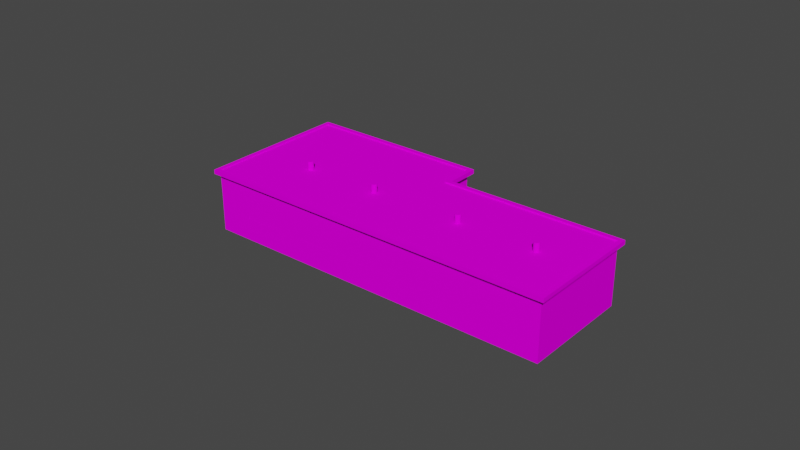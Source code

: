 # Source: object.blend  (saved by Blender 2.82.7; exported with 4.5.12 LTS)
import bpy
from mathutils import Matrix  # noqa: F401  (used for matrix-valued properties, if any)

bpy.ops.wm.read_factory_settings(use_empty=True)
scene = bpy.context.scene
scene.name = 'Scene'

# ---- collections
col_collection = bpy.data.collections.new('Collection'); scene.collection.children.link(col_collection)

# ---- images (referenced by path relative to the original .blend; pixels are not part of the script)
import os
ASSET_DIR = os.environ.get("B2B_ASSET_DIR", "")  # directory of the original .blend (textures are referenced by path, not embedded)
HERE = os.path.dirname(os.path.abspath(__file__))  # packed textures are extracted next to this script under _unpacked/

def load_image(name, relpath, width, height, colorspace="sRGB"):
    """Load a texture the original file referenced (path relative to the .blend, or extracted next to this script)."""
    p = next((c for c in (os.path.join(HERE, relpath), os.path.join(ASSET_DIR, relpath)) if relpath and os.path.exists(c)), "")
    if p:
        img = bpy.data.images.load(p, check_existing=True)
        img.name = name
    else:  # same state as the original file: an image datablock whose file is absent (Cycles renders it pink)
        img = bpy.data.images.new(name, width, height)
        img.source = "FILE"
        img.filepath = "//" + (relpath or name)
    img.colorspace_settings.name = colorspace
    return img
img_maintenance_dds = load_image('Maintenance.dds', 'Maintenance.dds', 1024, 1024, 'sRGB')

# ---- materials (node trees are filled in below, after node groups)
mat_default_005 = bpy.data.materials.new('Default.005')
mat_default_005.use_transparent_shadow = False
mat_default_005.diffuse_color = (1.0, 1.0, 1.0, 1.0)
mat_default_005.roughness = 0.0
mat_default_005.specular_intensity = 0.0

# ---- node groups
ng_auto_smooth = bpy.data.node_groups.new('Auto Smooth', 'GeometryNodeTree')
_s = ng_auto_smooth.interface.new_socket(name='Geometry', in_out='OUTPUT', socket_type='NodeSocketGeometry')
_s = ng_auto_smooth.interface.new_socket(name='Geometry', in_out='INPUT', socket_type='NodeSocketGeometry')
_s = ng_auto_smooth.interface.new_socket(name='Angle', in_out='INPUT', socket_type='NodeSocketFloat')
_s.subtype = 'ANGLE'
_s.min_value = 0.0
_s.max_value = 3.142
ng_auto_smooth.is_modifier = True
_N = ng_auto_smooth.nodes; _L = ng_auto_smooth.links
n0 = _N.new('NodeGroupOutput'); n0.name = 'Group Output'; n0.location = (480, -100)
n1 = _N.new('NodeGroupInput'); n1.name = 'Group Input'; n1.location = (-420, -300)
n2 = _N.new('NodeGroupInput'); n2.name = 'Group Input.001'; n2.location = (-60, -100)
n3 = _N.new('GeometryNodeSetShadeSmooth'); n3.name = 'Set Shade Smooth'; n3.location = (120, -100)
n3.domain = 'EDGE'
n4 = _N.new('GeometryNodeSetShadeSmooth'); n4.name = 'Set Shade Smooth.001'; n4.location = (300, -100)
n5 = _N.new('GeometryNodeInputMeshEdgeAngle'); n5.name = 'Edge Angle'; n5.location = (-420, -220)
n6 = _N.new('GeometryNodeInputEdgeSmooth'); n6.name = 'Is Edge Smooth'; n6.location = (-60, -160)
n7 = _N.new('GeometryNodeInputShadeSmooth'); n7.name = 'Is Face Smooth'; n7.location = (-240, -340)
n8 = _N.new('FunctionNodeBooleanMath'); n8.name = 'Boolean Math'; n8.location = (-60, -220)
n9 = _N.new('FunctionNodeCompare'); n9.name = 'Compare'; n9.location = (-240, -180)
n9.operation = 'LESS_EQUAL'
_L.new(n5.outputs[0], n9.inputs[0])
_L.new(n4.outputs[0], n0.inputs[0])
_L.new(n1.outputs[1], n9.inputs[1])
_L.new(n9.outputs[0], n8.inputs[0])
_L.new(n7.outputs[0], n8.inputs[1])
_L.new(n2.outputs[0], n3.inputs[0])
_L.new(n6.outputs[0], n3.inputs[1])
_L.new(n3.outputs[0], n4.inputs[0])
_L.new(n8.outputs[0], n3.inputs[2])
n0.is_active_output = True

# ---- material node trees
mat_default_005.use_nodes = True; mat_default_005.node_tree.nodes.clear()
_N = mat_default_005.node_tree.nodes; _L = mat_default_005.node_tree.links
n0 = _N.new('ShaderNodeOutputMaterial'); n0.name = 'Material Output'; n0.location = (300, 300)
n1 = _N.new('ShaderNodeBsdfPrincipled'); n1.name = 'Principled BSDF'; n1.location = (10, 300)
n1.distribution = 'GGX'
n1.subsurface_method = 'BURLEY'
n1.inputs[3].default_value = 1.45
n1.inputs[13].default_value = 0.0
n1.inputs[27].default_value = (0.0, 0.0, 0.0, 1.0)
n1.inputs[28].default_value = 1.0
n2 = _N.new('ShaderNodeTexImage'); n2.name = 'Image Texture'; n2.location = (0, 0)
n2.image = img_maintenance_dds
_L.new(n1.outputs[0], n0.inputs[0])
_L.new(n2.outputs[0], n1.inputs[0])
n0.is_active_output = True

# ---- world
world_world = bpy.data.worlds.new('World'); scene.world = world_world
world_world.use_nodes = True; world_world.node_tree.nodes.clear()
_N = world_world.node_tree.nodes; _L = world_world.node_tree.links
n0 = _N.new('ShaderNodeOutputWorld'); n0.name = 'World Output'; n0.location = (300, 300)
n1 = _N.new('ShaderNodeBackground'); n1.name = 'Background'; n1.location = (10, 300)
n1.inputs[0].default_value = (0.05088, 0.05088, 0.05088, 1.0)
_L.new(n1.outputs[0], n0.inputs[0])
n0.is_active_output = True
world_world.color = (0.05088, 0.05088, 0.05088)
world_world.use_sun_shadow = False
world_world.sun_shadow_jitter_overblur = 0.0

# ---- meshes
me_poly_os_0_000000 = bpy.data.meshes.new('poly_os=0.000000')
me_poly_os_0_000000.from_pydata([(16.45, -1.458, -13.42), (20.78, 0.1667, -9.639), (22.1, 0.1667, -6.396), (22.1, -1.458, -6.396), (-4.079, -1.458, 9.603), (-8.925, 0.1667, 11.57), (-16.58, 0.1667, 12.67), (-16.58, -1.458, 12.67), (-22.53, -1.458, -1.99), (-21.71, 0.1667, 0.0299), (-17.87, -1.458, 9.502), (-22.53, 0.1667, -1.99), (-22.41, -3.083, -1.693), (-20.97, 0.1667, 1.874), (-17.87, 0.1667, 9.502), (-20.97, -1.458, 1.874), (-19.67, -1.458, 5.071), (-19.67, 0.1667, 5.071), (-2.707, -1.458, -10.04), (-1.172, -1.458, -6.261), (13.61, -1.458, -12.27), (13.61, 0.1667, -12.27), (18.85, -1.458, -14.39), (20.78, -1.458, -9.639), (18.85, -3.681, -14.39), (23.23, -1.458, -3.623), (19.57, -1.458, -12.63), (19.57, 0.1667, -12.63), (-8.925, -1.458, 11.57), (-15.88, -1.458, 14.4), (-6.919, -1.458, 10.76), (-11.85, -1.458, 12.76), (-4.079, 0.1667, 9.603), (23.97, -1.458, -1.79), (-22.41, 0.1667, -1.693), (-22.07, 0.1667, -1.833), (-21.37, 0.1667, -0.1094), (-21.37, -3.083, -0.1094), (-22.07, -3.083, -1.833), (-22.08, -3.083, 0.1774), (-22.48, -3.293, 0.342), (-23.18, -3.293, -1.381), (-22.78, -3.083, -1.546), (-22.87, -3.493, 0.4988), (-23.18, -3.493, -1.381), (-22.48, -3.493, 0.342), (-23.57, -3.683, -1.224), (-23.24, -3.683, 0.6477), (-22.87, -3.683, 0.4988), (-23.58, -3.863, 0.7887), (-23.24, -3.863, 0.6477), (-23.94, -3.683, -1.076), (-23.58, -4.053, 0.7887), (-24.65, -4.053, -0.7857), (-24.28, -3.863, -0.9346), (-23.95, -4.225, 0.9376), (-24.65, -4.225, -0.7857), (-22.53, -3.681, -1.99), (-22.41, -3.681, -1.694), (-22.78, -3.293, -1.546), (-24.28, -4.053, -0.9346), (-23.57, -3.493, -1.224), (-23.94, -3.863, -1.076), (-16.16, 3.335, 15.07), (-15.93, 3.335, 14.42), (-15.88, -3.681, 14.4), (-21.71, -4.225, 0.0299), (-2.707, -3.681, -10.04), (-22.53, -4.225, -1.99), (-2.707, -4.225, -10.04), (-1.172, -4.225, -6.261), (-1.172, -3.681, -6.261), (18.85, -4.225, -14.39), (23.97, -4.225, -1.79), (23.97, -3.681, -1.79), (-15.88, -4.225, 14.4), (-23.95, -4.053, 0.9376), (-22.08, -3.293, 0.1774), (-21.71, -3.69, 0.0299), (-21.71, -3.083, 0.0299), (-11.15, 4.195, 5.407), (-11.53, 4.195, 5.624), (-11.7, 4.195, 5.551), (-11.7, 3.185, 5.551), (-11.81, 4.195, 5.402), (-11.81, 3.185, 5.402), (-11.84, 3.185, 5.217), (-11.76, 3.185, 5.046), (-11.62, 3.185, 4.933), (-11.43, 4.195, 4.91), (-11.43, 3.185, 4.91), (-11.26, 4.195, 4.983), (-11.26, 3.185, 4.983), (-11.15, 4.195, 5.131), (-11.15, 3.185, 5.131), (-11.34, 4.195, 5.6), (-11.62, 4.195, 4.933), (-11.76, 4.195, 5.046), (-11.84, 4.195, 5.217), (-2.398, 4.205, 1.853), (-2.595, 3.185, 2.047), (-2.87, 3.185, 2.045), (-3.017, 4.205, 1.93), (-3.087, 3.185, 1.758), (-3.087, 4.205, 1.664), (-2.947, 3.185, 1.426), (-2.775, 3.185, 1.356), (-2.775, 4.205, 1.356), (-2.59, 4.205, 1.382), (-2.443, 4.205, 1.496), (-2.373, 4.205, 1.669), (-2.947, 4.205, 1.426), (-2.595, 4.205, 2.047), (-2.87, 4.205, 2.045), (8.105, 3.185, -2.497), (7.888, 4.195, -2.219), (7.888, 3.185, -2.219), (7.708, 4.195, -2.197), (7.619, 3.185, -2.221), (7.475, 3.185, -2.333), (7.54, 4.195, -2.268), (7.43, 4.195, -2.413), (7.407, 4.195, -2.594), (7.432, 3.185, -2.683), (7.544, 4.195, -2.826), (7.712, 4.195, -2.895), (7.972, 4.195, -2.823), (8.082, 4.195, -2.678), (8.08, 4.195, -2.409), (16.97, 4.225, -6.021), (16.86, 4.225, -5.878), (16.51, 4.225, -5.835), (16.37, 4.225, -5.946), (16.3, 4.225, -6.114), (16.33, 4.225, -6.293), (16.33, 3.185, -6.293), (16.52, 4.225, -6.481), (16.97, 4.225, -6.289), (16.86, 4.225, -6.433), (16.7, 4.225, -6.504), (16.69, 4.225, -5.81), (18.85, 2.825, -14.39), (-1.172, 2.825, -6.261), (23.97, 2.825, -1.79), (-22.53, 2.825, -1.99), (-2.509, 3.185, 1.429), (-3.062, 3.185, 1.573), (16.44, 3.185, -6.436), (8.082, 3.185, -2.678), (7.972, 3.185, -2.823), (16.99, 3.185, -6.109), (16.86, 3.185, -5.878), (16.69, 3.185, -5.81), (16.3, 3.185, -6.114), (16.37, 3.185, -5.946), (16.51, 3.185, -5.835), (8.034, 3.185, -2.329), (7.407, 3.185, -2.502), (-2.373, 3.185, 1.763), (-2.446, 3.185, 1.934), (-11.15, 3.185, 5.407), (-11.34, 3.185, 5.6), (23.97, 3.185, -1.79), (-15.93, 3.185, 14.42), (-2.397, 3.185, 1.578), (16.97, 3.185, -6.289), (16.78, 3.185, -6.48), (16.6, 3.185, -6.504), (7.804, 3.185, -2.894), (7.623, 3.185, -2.872), (-3.017, 3.185, 1.93), (-11.53, 3.185, 5.624), (-22.59, 3.335, -1.968), (-22.53, 3.185, -1.99), (18.85, 3.185, -14.39), (23.97, 3.335, -1.79), (-1.172, 3.335, -6.261), (18.85, 3.335, -14.39), (-1.172, 3.185, -6.261), (-2.707, 3.185, -10.04), (-23.21, 2.825, -2.276), (-23.21, 3.335, -2.276), (19.14, 3.335, -15.07), (-0.8856, 3.335, -6.938), (19.14, 2.825, -15.07), (-0.8856, 2.825, -6.938), (24.65, 2.825, -1.504), (24.65, 3.335, -1.504), (-2.707, 3.335, -10.04), (-2.421, 3.335, -10.72), (-15.93, 2.825, 14.42), (-16.16, 2.825, 15.07), (-2.421, 2.825, -10.72), (-20.83, 2.825, 2.354), (-2.707, 2.825, -10.04), (-6.919, 0.1667, 10.76), (23.97, 0.1667, -1.79), (-15.88, 0.1667, 14.4), (-11.85, 0.1667, 12.76), (18.85, 0.1667, -14.39), (23.23, 0.1667, -3.623), (16.45, 0.1667, -13.42), (-2.707, 0.1667, -10.04), (-1.172, 0.1667, -6.261), (-22.41, -4.225, -1.694)], [], [(202, 18, 67, 57, 8, 11, 144, 194), (21, 20, 19, 203, 142, 141, 199, 22, 0, 201), (29, 31, 198, 5, 28, 30, 195, 32, 4, 33, 196, 143, 190, 197), (20, 21, 201, 0), (23, 26, 27, 1), (2, 3, 23, 1, 27, 26, 22, 199, 141, 143, 196, 33, 25, 200), (25, 3, 2, 200), (4, 32, 195, 30), (28, 5, 198, 31), (9, 79, 78), (15, 9, 78, 65, 29, 197, 6, 7, 10, 16), (6, 14, 10, 7), (18, 202, 194, 142, 203, 19, 71, 67), (22, 24, 71, 19), (0, 22, 20), (20, 22, 19), (22, 26, 23, 3, 25, 33, 74, 24), (28, 31, 30), (30, 31, 4), (31, 29, 4), (4, 29, 33), (34, 35, 36, 9), (79, 9, 36, 37), (79, 37, 38, 12), (42, 39, 79, 12), (39, 42, 59, 77), (40, 41, 44, 45), (54, 49, 50, 62), (43, 61, 46, 48), (47, 51, 62, 50), (49, 54, 60, 52), (55, 76, 53, 56), (42, 12, 58, 204, 56, 53, 60, 54, 62, 51, 46, 61, 44, 41, 59), (38, 37, 36, 35), (55, 66, 78, 79, 39, 77, 40, 45, 43, 48, 47, 50, 49, 52, 76), (190, 143, 186, 191), (64, 163, 173, 172), (179, 188, 172, 173), (73, 74, 65, 75), (69, 68, 57, 67), (71, 70, 69, 67), (70, 71, 24, 72), (73, 72, 24, 74), (81, 171, 161, 95), (171, 81, 82, 83), (162, 174, 178, 179, 173, 163), (102, 104, 103, 170), (151, 130, 140, 152), (133, 134, 135, 153), (182, 183, 177, 175, 187), (41, 40, 77, 59), (98, 97, 87, 86), (164, 145, 108, 109), (109, 110, 158, 164), (159, 158, 110, 99), (160, 80, 95, 161), (104, 111, 105, 146), (146, 103, 104), (106, 107, 108, 145), (112, 100, 159, 99), (114, 148, 127, 128), (105, 111, 107, 106), (111, 104, 102, 113, 112, 99, 110, 109, 108, 107), (115, 116, 156, 128), (156, 114, 128), (116, 115, 117, 118), (118, 117, 120, 119), (157, 119, 120, 121), (123, 157, 121, 122), (123, 122, 124, 169), (125, 168, 169, 124), (126, 149, 168, 125), (136, 147, 135, 134), (148, 149, 126, 127), (124, 122, 121, 120, 117, 115, 128, 127, 126, 125), (151, 150, 129, 130), (163, 64, 175, 162), (101, 113, 102, 170), (155, 131, 132, 154), (132, 133, 153, 154), (139, 167, 147, 136), (138, 166, 167, 139), (138, 137, 165, 166), (150, 165, 137, 129), (88, 96, 89, 90), (134, 133, 132, 131, 140, 130, 129, 137, 138, 139, 136), (87, 97, 96, 88), (174, 177, 176, 178), (90, 89, 91, 92), (100, 112, 113, 101), (61, 43, 45, 44), (84, 98, 86, 85), (188, 176, 177, 183, 189, 181, 63, 187, 175, 64, 172), (94, 92, 91, 93), (82, 84, 85, 83), (152, 140, 131, 155), (89, 96, 97, 98, 84, 82, 81, 95, 80, 93, 91), (160, 94, 93, 80), (53, 76, 52, 60), (176, 188, 179, 178), (175, 177, 174, 162), (63, 181, 180, 191), (180, 192, 194, 144), (185, 184, 141, 142), (185, 183, 182, 184), (184, 186, 143, 141), (51, 47, 48, 46), (186, 187, 63, 191), (186, 184, 182, 187), (192, 185, 142, 194), (185, 192, 189, 183), (180, 181, 189, 192), (180, 144, 193, 190, 191), (29, 65, 74, 33), (68, 69, 204), (65, 78, 66, 75), (17, 13, 15, 16), (11, 8, 57, 68, 204, 58, 12, 34, 9, 15, 13, 17, 16, 10, 14, 6, 197, 190, 193, 144), (38, 35, 34, 12)])
me_poly_os_0_000000.polygons.foreach_set('use_smooth', [True] * 119)
_uv = me_poly_os_0_000000.uv_layers.new(name='UVMap')
_uv.uv.foreach_set('vector', [-0.3022, 0.7948, -0.3022, 0.6781, -0.3022, 0.5185, 1.234, 0.5185, 1.234, 0.6781, 1.234, 0.7948, 1.234, 0.9857, -0.3022, 0.9857, 0.1338, 0.7905, 0.1338, 0.6758, 1.26, 0.6758, 1.26, 0.7905, 1.26, 0.9781, -0.2653, 0.9781, -0.2653, 0.7905, -0.2653, 0.6758, -0.08227, 0.6758, -0.08227, 0.7905, -1.024, 0.6745, -0.7118, 0.6745, -0.7118, 0.7912, -0.4848, 0.7912, -0.4848, 0.6745, -0.3294, 0.6745, -0.3294, 0.7912, -0.1093, 0.7912, -0.1093, 0.6745, 2.065, 0.6745, 2.065, 0.7912, 2.065, 0.9821, -1.028, 0.9821, -1.024, 0.7912, 0.2779, 0.4312, 0.2779, 0.4723, 0.2005, 0.4723, 0.2005, 0.4312, 0.1963, 0.4315, 0.2794, 0.4315, 0.2794, 0.4734, 0.1963, 0.4734, 0.3654, 0.7972, 0.3654, 0.6777, 0.6227, 0.6777, 0.6227, 0.7972, 0.8598, 0.7972, 0.8598, 0.6777, 1.0, 0.6777, 1.0, 0.7972, 1.0, 0.9926, -4.667e-05, 0.9926, -4.667e-05, 0.7972, -4.664e-05, 0.6777, 0.1454, 0.6777, 0.1454, 0.7972, 0.1966, 0.4287, 0.28, 0.4289, 0.2799, 0.4741, 0.1965, 0.474, 0.2799, 0.4281, 0.2799, 0.4728, 0.1955, 0.4728, 0.1955, 0.4281, 0.2806, 0.4293, 0.2806, 0.4741, 0.1934, 0.4741, 0.1934, 0.4293, 0.1864, 0.8137, 0.1864, 0.5896, 0.1864, 0.5478, 0.3236, 0.7016, 0.1864, 0.8137, 0.1864, 0.5478, 1.255, 0.5484, 1.255, 0.7016, 1.255, 0.8137, 1.127, 0.8137, 1.127, 0.7016, 0.8913, 0.7016, 0.5615, 0.7016, 0.2804, 0.4728, 0.1946, 0.4721, 0.1949, 0.4313, 0.2808, 0.432, 0.7257, 0.673, 0.7257, 0.7881, 0.7257, 0.9766, 0.4365, 0.9766, 0.4365, 0.7881, 0.4365, 0.673, 0.4365, 0.5154, 0.7257, 0.5154, -0.2653, 0.6758, -0.2653, 0.519, 1.26, 0.519, 1.26, 0.6758, 1.109, 0.7089, 0.9392, 0.7089, 1.309, 0.7089, 1.309, 0.7089, 0.9392, 0.7089, 2.353, 0.7089, 1.0, 0.6777, 0.8598, 0.6777, 0.6227, 0.6777, 0.3654, 0.6777, 0.1454, 0.6777, -4.664e-05, 0.6777, -4.67e-05, 0.5144, 1.0, 0.5144, 0.9928, 0.6881, 0.7819, 0.6881, 1.137, 0.6881, 1.137, 0.6881, 0.7819, 0.6881, 1.342, 0.6881, 0.7819, 0.6881, 0.4921, 0.6881, 1.342, 0.6881, 1.342, 0.6881, 0.4921, 0.6881, 3.361, 0.6881, 0.0941, 0.4088, 0.0861, 0.412, 0.0697, 0.3717, 0.0777, 0.3685, 0.7735, 0.6282, 0.7735, 0.8412, 0.7493, 0.8412, 0.7493, 0.6282, 0.0787, 0.3685, 0.0867, 0.3717, 0.0704, 0.412, 0.0641, 0.4095, 0.7591, 0.2427, 0.8291, 0.0703, 0.8654, 0.0851, 0.7954, 0.2574, 0.2424, 0.1591, 0.0564, 0.1591, 0.0564, 0.1381, 0.2424, 0.1381, 0.3192, 0.1997, 0.1332, 0.1997, 0.1332, 0.1797, 0.3192, 0.1797, 0.6086, 0.1815, 0.6786, 0.0092, 0.7133, 0.0233, 0.6433, 0.1956, 0.2605, 0.1066, 0.0745, 0.1066, 0.0745, 0.0876, 0.2605, 0.0876, 1.118, 0.0542, 0.9319, 0.0542, 0.9319, 0.0362, 1.118, 0.0362, 1.118, 0.0362, 0.9319, 0.0362, 0.9319, 0.0172, 1.118, 0.0172, 1.118, 1.0, 1.118, 1.017, 0.9319, 1.017, 0.9319, 1.0, 0.181, 0.2098, 0.1417, 0.2098, 0.1417, 0.1501, 0.1417, 0.0957, 0.383, 0.0957, 0.383, 0.1128, 0.3434, 0.1128, 0.3434, 0.1318, 0.3059, 0.1318, 0.3059, 0.1498, 0.2664, 0.1498, 0.2664, 0.1688, 0.2247, 0.1688, 0.2247, 0.1888, 0.181, 0.1888, 0.3283, 0.3753, 0.3718, 0.3753, 0.3718, 0.4513, 0.3283, 0.4513, 0.8131, 0.0, 1.054, 0.0, 1.054, 0.0535, 1.054, 0.1142, 1.015, 0.1142, 1.015, 0.0932, 0.9714, 0.0932, 0.9714, 0.0732, 0.9297, 0.0732, 0.9297, 0.0542, 0.8901, 0.0542, 0.8901, 0.0362, 0.8526, 0.0362, 0.8526, 0.0172, 0.8131, 0.0172, 1.174, 0.1345, 0.7226, 0.1426, 0.7171, 0.1373, 1.179, 0.129, 0.3316, 0.756, 0.3316, 0.741, 2.1, 0.741, 2.1, 0.756, 2.194, 0.741, 2.194, 0.756, 0.0486, 0.756, 0.0486, 0.741, 3.189, 0.03605, 3.189, 0.07235, 0.3198, 0.07235, 0.3198, 0.03605, 0.5563, 0.1504, 2.696, 0.1504, 2.696, 0.2048, 0.5563, 0.2048, 0.2814, 0.07535, 0.2814, 0.04135, 0.5362, 0.04135, 0.5362, 0.07535, 2.181, 0.06035, 2.181, 0.09595, 0.7669, 0.09595, 0.7669, 0.06035, 0.09295, 0.04825, 1.017, 0.04825, 1.017, 0.08525, 0.09295, 0.08525, 0.8641, 0.3679, 0.8669, 0.3736, 0.8714, 0.3718, 0.8686, 0.3662, 0.8575, 0.3773, 0.8552, 0.3714, 0.8558, 0.3712, 0.8581, 0.3771, 0.6728, 0.4819, 0.6736, 0.3974, 0.8079, 0.3987, 0.8081, 0.3733, 0.9411, 0.3746, 0.9404, 0.4845, 0.7988, 0.3937, 0.7994, 0.3934, 0.8055, 0.3979, 0.8049, 0.3981, 0.697, 0.4407, 0.6946, 0.4347, 0.6951, 0.4345, 0.6975, 0.4405, 0.8414, 0.3767, 0.8419, 0.3765, 0.8443, 0.3825, 0.8437, 0.3827, 0.92, 0.2558, 0.5639, 0.2549, 0.9115, 0.2473, 0.9121, 0.0231, 0.9207, 0.0146, 0.7186, 0.2262, 0.7886, 0.0539, 0.8291, 0.0703, 0.7591, 0.2427, 0.7457, 0.4147, 0.7463, 0.4145, 0.7486, 0.4203, 0.748, 0.4205, 0.7968, 0.4013, 0.7962, 0.4015, 0.7939, 0.3956, 0.7944, 0.3954, 0.8013, 0.3927, 0.8018, 0.3925, 0.8078, 0.3969, 0.8073, 0.3971, 0.814, 0.3945, 0.8134, 0.3947, 0.8083, 0.3899, 0.8089, 0.3897, 0.8659, 0.374, 0.8636, 0.3682, 0.8641, 0.3679, 0.8664, 0.3738, 0.789, 0.3975, 0.7895, 0.3973, 0.7919, 0.4032, 0.7913, 0.4034, 0.7947, 0.4021, 0.7941, 0.4023, 0.7923, 0.3962, 0.7905, 0.4038, 0.7882, 0.3979, 0.7887, 0.3977, 0.791, 0.4036, 0.8143, 0.3876, 0.8172, 0.3932, 0.816, 0.3937, 0.8131, 0.388, 0.7828, 0.4068, 0.7823, 0.407, 0.78, 0.4012, 0.7805, 0.401, 0.788, 0.4048, 0.7856, 0.3989, 0.7862, 0.3987, 0.7885, 0.4046, 0.8362, 0.4393, 0.8367, 0.4396, 0.837, 0.4423, 0.8362, 0.4431, 0.8345, 0.4434, 0.8335, 0.4428, 0.8332, 0.4423, 0.833, 0.4406, 0.8335, 0.4396, 0.8346, 0.439, 0.7495, 0.4132, 0.7523, 0.4188, 0.7556, 0.4176, 0.7528, 0.4119, 0.7714, 0.4113, 0.7708, 0.4115, 0.7691, 0.4055, 0.7556, 0.4176, 0.7533, 0.4117, 0.7538, 0.4115, 0.7561, 0.4174, 0.7719, 0.4111, 0.7601, 0.409, 0.7606, 0.4088, 0.7724, 0.4109, 0.7969, 0.4012, 0.7964, 0.4014, 0.7812, 0.4007, 0.7817, 0.4005, 0.823, 0.3909, 0.8225, 0.3911, 0.8074, 0.3903, 0.8079, 0.3901, 0.8497, 0.3804, 0.8409, 0.3771, 0.8414, 0.3769, 0.8502, 0.3802, 0.8469, 0.3748, 0.8497, 0.3804, 0.8533, 0.3789, 0.8505, 0.3733, 0.8306, 0.3812, 0.8334, 0.3868, 0.8429, 0.3831, 0.8401, 0.3774, 0.8991, 0.3539, 0.9015, 0.3599, 0.8872, 0.3656, 0.8854, 0.3594, 0.8089, 0.3965, 0.8084, 0.3967, 0.8061, 0.3909, 0.8066, 0.3907, 0.7659, 0.4386, 0.7664, 0.439, 0.7669, 0.4411, 0.7663, 0.4421, 0.7659, 0.4424, 0.7642, 0.4426, 0.7632, 0.4421, 0.7626, 0.4405, 0.7633, 0.439, 0.7643, 0.4384, 0.7181, 0.4324, 0.7176, 0.4326, 0.7152, 0.4266, 0.7157, 0.4264, 4.951, 0.741, 4.951, 0.756, 0.6444, 0.756, 0.6444, 0.741, 0.8117, 0.3954, 0.8094, 0.3895, 0.8099, 0.3893, 0.8123, 0.3952, 0.7382, 0.4244, 0.7358, 0.4184, 0.7363, 0.4182, 0.7387, 0.4242, 0.7868, 0.3983, 0.7873, 0.3981, 0.7897, 0.4041, 0.7892, 0.4043, 0.8986, 0.3541, 0.9083, 0.3572, 0.9078, 0.3574, 0.898, 0.3543, 0.8648, 0.3675, 0.8869, 0.3657, 0.8864, 0.3659, 0.8642, 0.3677, 0.8132, 0.3878, 0.8138, 0.3876, 0.843, 0.383, 0.8425, 0.3832, 0.7884, 0.4046, 0.7878, 0.4048, 0.7587, 0.4094, 0.7592, 0.4092, 0.7384, 0.4244, 0.7361, 0.4185, 0.7366, 0.4183, 0.7389, 0.4242, 0.7067, 0.4384, 0.7074, 0.44, 0.7071, 0.4411, 0.7063, 0.4418, 0.7057, 0.4421, 0.7041, 0.4418, 0.7036, 0.4415, 0.703, 0.4399, 0.7033, 0.4388, 0.7041, 0.4381, 0.7058, 0.4379, 0.7389, 0.4242, 0.7366, 0.4183, 0.7371, 0.4181, 0.7394, 0.4239, 2.356, 0.741, 2.356, 0.756, 0.1943, 0.756, 0.1943, 0.741, 0.7598, 0.4159, 0.7575, 0.41, 0.7581, 0.4098, 0.7604, 0.4157, 0.816, 0.3937, 0.8137, 0.3878, 0.8142, 0.3876, 0.8165, 0.3935, 0.68, 0.2105, 0.75, 0.0382, 0.7886, 0.0539, 0.7186, 0.2262, 0.7917, 0.3965, 0.7923, 0.3963, 0.7946, 0.4022, 0.794, 0.4024, 0.5552, 0.3136, 0.5554, 0.2463, 0.9115, 0.2473, 0.5639, 0.2549, 0.5638, 0.3222, 0.1941, 0.3212, 0.1949, 0.0127, 0.9207, 0.0146, 0.9121, 0.0231, 0.2025, 0.0213, 0.2017, 0.3126, 0.7932, 0.4027, 0.7927, 0.4029, 0.7904, 0.3971, 0.7909, 0.3968, 0.8271, 0.3826, 0.8277, 0.3823, 0.83, 0.3882, 0.8294, 0.3884, 0.7044, 0.4378, 0.702, 0.4318, 0.7025, 0.4316, 0.7049, 0.4376, 0.8927, 0.4398, 0.8944, 0.4396, 0.8949, 0.4398, 0.8954, 0.4402, 0.8959, 0.4424, 0.8953, 0.4434, 0.8943, 0.4439, 0.8932, 0.4439, 0.8922, 0.4433, 0.8915, 0.4417, 0.8918, 0.4406, 0.8287, 0.3887, 0.8282, 0.3889, 0.8259, 0.3831, 0.8264, 0.3828, 0.5719, 1.167, 0.6419, 0.9943, 0.6786, 1.009, 0.6086, 1.181, 1.308, 0.756, 0.9, 0.756, 0.9, 0.741, 1.308, 0.741, 1.668, 0.756, 0.3081, 0.756, 0.3081, 0.741, 1.668, 0.741, 1.726, 0.2907, 0.9055, 0.2648, 0.9055, 0.2138, 1.726, 0.2397, 1.182, 0.3252, 0.9471, 0.3294, 0.9525, 0.3239, 1.177, 0.3199, 0.9463, 0.2867, 0.7198, 0.2907, 0.7252, 0.2852, 0.9517, 0.2811, 2.78, 0.1949, 2.78, 0.2459, 0.6182, 0.2459, 0.6182, 0.1949, 0.7198, 0.2907, 0.7171, 0.1373, 0.7226, 0.1426, 0.7252, 0.2852, 0.6433, 0.1956, 0.7133, 0.0233, 0.75, 0.0382, 0.68, 0.2105, 4.483, 0.1391, 4.483, 0.1901, 0.0782, 0.1901, 0.0782, 0.1391, 0.2831, 0.1958, 1.747, 0.1958, 1.747, 0.2468, 0.2831, 0.2468, 0.9471, 0.3294, 0.9463, 0.2867, 0.9517, 0.2811, 0.9525, 0.3239, 0.8435, 0.1955, 1.252, 0.1955, 1.252, 0.2465, 0.8435, 0.2465, 2.866, 0.1569, 2.866, 0.2079, 0.6223, 0.2079, 0.6223, 0.1569, 1.182, 0.3252, 1.177, 0.3199, 1.176, 0.271, 1.174, 0.1345, 1.179, 0.129, -1.028, 0.6745, -1.028, 0.515, 2.061, 0.515, 2.061, 0.6745, 0.0, 0.0, 0.0, 0.0, 0.0, 0.0, 1.083, 0.08085, 0.01415, 0.08025, 0.01415, 0.04335, 1.083, 0.04335, 0.28, 0.4721, 0.1942, 0.4721, 0.1942, 0.4316, 0.28, 0.4316, 0.0361, 0.8137, 0.0361, 0.7016, 0.0361, 0.5484, 0.0361, 0.5109, 0.0581, 0.5109, 0.0581, 0.5484, 0.0581, 0.5896, 0.0581, 0.8137, 0.1864, 0.8137, 0.3236, 0.7016, 0.3236, 0.8137, 0.5615, 0.8137, 0.5615, 0.7016, 0.8913, 0.7016, 0.8913, 0.8137, 1.127, 0.8137, 1.255, 0.8137, 1.255, 0.997, 0.3577, 0.997, 0.0361, 0.997, 0.7493, 0.6282, 0.7493, 0.8412, 0.7735, 0.8412, 0.7735, 0.6282])
me_poly_os_0_000000.materials.append(mat_default_005)
me_poly_os_0_000000.use_remesh_fix_poles = True
me_poly_os_0_000000.use_remesh_preserve_attributes = False
me_poly_os_0_000000.use_mirror_vertex_groups = False
me_poly_os_0_000000.update()

# ---- objects
ob_maintenance_obj = bpy.data.objects.new('Maintenance.obj', None)
ob_default_lod = bpy.data.objects.new('Default LOD', None)
ob_poly_os_0_hard__blend_yes = bpy.data.objects.new('POLY_OS=0 HARD= BLEND=yes', me_poly_os_0_000000)

# ---- transforms, parenting, visibility, modifiers, constraints
ob_maintenance_obj.location = (0.0, 0.0, 0.0)
ob_maintenance_obj.rotation_euler = (1.571, -0.0, 0.0)
ob_maintenance_obj.empty_display_size = 0.01
ob_maintenance_obj.lineart.crease_threshold = 0.0
ob_default_lod.parent = ob_maintenance_obj
ob_default_lod.location = (0.0, 0.0, 0.0)
ob_default_lod.empty_display_size = 0.01
ob_default_lod.lineart.crease_threshold = 0.0
ob_poly_os_0_hard__blend_yes.parent = ob_default_lod
ob_poly_os_0_hard__blend_yes.location = (0.0, 4.225, 0.0)
ob_poly_os_0_hard__blend_yes.rotation_euler = (-1.289e-08, -0.3853, 6.608e-08)
ob_poly_os_0_hard__blend_yes.show_transparent = True
ob_poly_os_0_hard__blend_yes.lineart.crease_threshold = 0.0
_m = ob_poly_os_0_hard__blend_yes.modifiers.new('Auto Smooth', 'NODES')
_m.node_group = ng_auto_smooth
_gi = [s.identifier for s in ng_auto_smooth.interface.items_tree if s.item_type == 'SOCKET' and s.in_out == 'INPUT']
_m[_gi[1]] = 0.7854  # Angle

# ---- collection membership
col_collection.objects.link(ob_maintenance_obj)
col_collection.objects.link(ob_default_lod)
col_collection.objects.link(ob_poly_os_0_hard__blend_yes)

# ---- scene / render settings (as saved in the file)
scene.frame_start = 1; scene.frame_end = 250; scene.frame_set(108)
scene.render.engine = 'BLENDER_EEVEE_NEXT'
scene.cycles.use_denoising = False
scene.cycles.samples = 128
scene.cycles.sampling_pattern = 'TABULATED_SOBOL'
scene.cycles.use_adaptive_sampling = False
scene.cycles.use_light_tree = False
scene.view_settings.view_transform = 'Filmic'
bpy.context.view_layer.update()

# ---- added for rendering (the .blend has no active camera and no usable light): camera, sun
cam_auto = bpy.data.cameras.new('AutoCamera')
cam_auto.lens = 50.0
cam_auto.sensor_width = 36.0
cam_auto.clip_end = 1202.08
ob_auto_camera = bpy.data.objects.new('AutoCamera', cam_auto)
scene.collection.objects.link(ob_auto_camera)
ob_auto_camera.location = (68.495, -82.194, 59.021)
ob_auto_camera.rotation_euler = (1.09748, -7.21219e-08, 0.694738)
scene.camera = ob_auto_camera
light_auto_sun = bpy.data.lights.new('AutoSun', 'SUN')
light_auto_sun.energy = 3.0
light_auto_sun.angle = 0.0523599
ob_auto_sun = bpy.data.objects.new('AutoSun', light_auto_sun)
scene.collection.objects.link(ob_auto_sun)
ob_auto_sun.rotation_euler = (0.872665, 0.174533, 0.523599)
bpy.context.view_layer.update()
